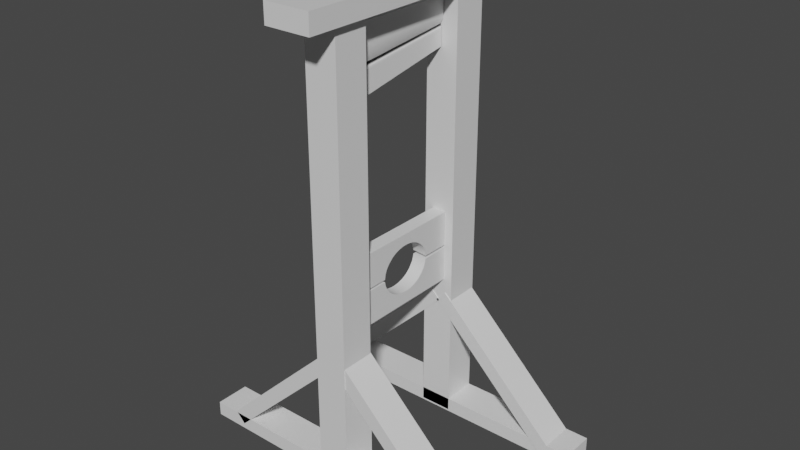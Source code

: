 # Source: Guillotine.blend  (saved by Blender 3.3.6; exported with 4.5.12 LTS)
import bpy
from mathutils import Matrix  # noqa: F401  (used for matrix-valued properties, if any)

bpy.ops.wm.read_factory_settings(use_empty=True)
scene = bpy.context.scene
scene.name = 'Scene'

# ---- collections
col_collection = bpy.data.collections.new('Collection'); scene.collection.children.link(col_collection)

# ---- materials (node trees are filled in below, after node groups)
mat_wood = bpy.data.materials.new('Wood')
mat_wood.alpha_threshold = 0.0
mat_wood.use_transparent_shadow = False
mat_wood.line_color = (0.0, 0.0, 0.0, 1.0)
mat_metal = bpy.data.materials.new('Metal')
mat_metal.use_transparent_shadow = False

# ---- node groups
ng_auto_smooth = bpy.data.node_groups.new('Auto Smooth', 'GeometryNodeTree')
_s = ng_auto_smooth.interface.new_socket(name='Geometry', in_out='OUTPUT', socket_type='NodeSocketGeometry')
_s = ng_auto_smooth.interface.new_socket(name='Geometry', in_out='INPUT', socket_type='NodeSocketGeometry')
_s = ng_auto_smooth.interface.new_socket(name='Angle', in_out='INPUT', socket_type='NodeSocketFloat')
_s.subtype = 'ANGLE'
_s.min_value = 0.0
_s.max_value = 3.142
ng_auto_smooth.is_modifier = True
_N = ng_auto_smooth.nodes; _L = ng_auto_smooth.links
n0 = _N.new('NodeGroupOutput'); n0.name = 'Group Output'; n0.location = (480, -100)
n1 = _N.new('NodeGroupInput'); n1.name = 'Group Input'; n1.location = (-420, -300)
n2 = _N.new('NodeGroupInput'); n2.name = 'Group Input.001'; n2.location = (-60, -100)
n3 = _N.new('GeometryNodeSetShadeSmooth'); n3.name = 'Set Shade Smooth'; n3.location = (120, -100)
n3.domain = 'EDGE'
n4 = _N.new('GeometryNodeSetShadeSmooth'); n4.name = 'Set Shade Smooth.001'; n4.location = (300, -100)
n5 = _N.new('GeometryNodeInputMeshEdgeAngle'); n5.name = 'Edge Angle'; n5.location = (-420, -220)
n6 = _N.new('GeometryNodeInputEdgeSmooth'); n6.name = 'Is Edge Smooth'; n6.location = (-60, -160)
n7 = _N.new('GeometryNodeInputShadeSmooth'); n7.name = 'Is Face Smooth'; n7.location = (-240, -340)
n8 = _N.new('FunctionNodeBooleanMath'); n8.name = 'Boolean Math'; n8.location = (-60, -220)
n9 = _N.new('FunctionNodeCompare'); n9.name = 'Compare'; n9.location = (-240, -180)
n9.operation = 'LESS_EQUAL'
_L.new(n5.outputs[0], n9.inputs[0])
_L.new(n4.outputs[0], n0.inputs[0])
_L.new(n1.outputs[1], n9.inputs[1])
_L.new(n9.outputs[0], n8.inputs[0])
_L.new(n7.outputs[0], n8.inputs[1])
_L.new(n2.outputs[0], n3.inputs[0])
_L.new(n6.outputs[0], n3.inputs[1])
_L.new(n3.outputs[0], n4.inputs[0])
_L.new(n8.outputs[0], n3.inputs[2])
n0.is_active_output = True

# ---- material node trees
mat_wood.use_nodes = True; mat_wood.node_tree.nodes.clear()
_N = mat_wood.node_tree.nodes; _L = mat_wood.node_tree.links
n0 = _N.new('ShaderNodeOutputMaterial'); n0.name = 'Material Output'; n0.location = (300, 300)
n1 = _N.new('ShaderNodeBsdfPrincipled'); n1.name = 'Principled BSDF'; n1.location = (10, 300)
n1.distribution = 'GGX'
n1.subsurface_method = 'RANDOM_WALK_SKIN'
n1.inputs[2].default_value = 0.4
n1.inputs[3].default_value = 1.45
n1.inputs[27].default_value = (0.0, 0.0, 0.0, 1.0)
n1.inputs[28].default_value = 1.0
_L.new(n1.outputs[0], n0.inputs[0])
n0.is_active_output = True
mat_metal.use_nodes = True; mat_metal.node_tree.nodes.clear()
_N = mat_metal.node_tree.nodes; _L = mat_metal.node_tree.links
n0 = _N.new('ShaderNodeBsdfPrincipled'); n0.name = 'Principled BSDF'; n0.location = (10, 300)
n0.distribution = 'GGX'
n0.subsurface_method = 'RANDOM_WALK_SKIN'
n0.inputs[3].default_value = 1.45
n0.inputs[27].default_value = (0.0, 0.0, 0.0, 1.0)
n0.inputs[28].default_value = 1.0
n1 = _N.new('ShaderNodeOutputMaterial'); n1.name = 'Material Output'; n1.location = (300, 300)
_L.new(n0.outputs[0], n1.inputs[0])
n1.is_active_output = True

# ---- world
world_world = bpy.data.worlds.new('World'); scene.world = world_world
world_world.use_nodes = True; world_world.node_tree.nodes.clear()
_N = world_world.node_tree.nodes; _L = world_world.node_tree.links
n0 = _N.new('ShaderNodeOutputWorld'); n0.name = 'World Output'; n0.location = (300, 300)
n1 = _N.new('ShaderNodeBackground'); n1.name = 'Background'; n1.location = (10, 300)
n1.inputs[0].default_value = (0.05088, 0.05088, 0.05088, 1.0)
_L.new(n1.outputs[0], n0.inputs[0])
n0.is_active_output = True
world_world.color = (0.05088, 0.05088, 0.05088)
world_world.use_sun_shadow = False
world_world.sun_shadow_jitter_overblur = 0.0

# ---- meshes
me_cube_009 = bpy.data.meshes.new('Cube.009')
me_cube_009.from_pydata([(0.05806, -0.7273, 1.463), (0.05806, 0.7273, 1.463), (0.05806, -0.7273, 1.188), (0.05806, 0.7273, 1.188), (-0.05806, -0.7273, 1.463), (-0.05806, 0.7273, 1.463), (-0.05806, -0.7273, 1.188), (-0.05806, 0.7273, 1.188), (-0.05806, 0.0007196, 1.286), (-0.05806, 0.02234, 1.286), (-0.05806, -0.02086, 1.287), (-0.05806, -0.06311, 1.295), (-0.05806, 0.06497, 1.292), (-0.05806, -0.04219, 1.29), (-0.05806, 0.04382, 1.288), (-0.05806, -0.08341, 1.301), (-0.05806, 0.0856, 1.298), (-0.05806, -0.1029, 1.309), (-0.05806, 0.1055, 1.304), (-0.05806, -0.1698, 1.354), (-0.05806, -0.1389, 1.328), (-0.05806, -0.1215, 1.318), (-0.05806, 0.1246, 1.313), (-0.05806, 0.1594, 1.334), (-0.05806, 0.1426, 1.323), (-0.05806, 0.1889, 1.361), (-0.05806, 0.2208, 1.407), (-0.05806, -0.2043, 1.399), (-0.05806, -0.2183, 1.433), (-0.05806, 0.2328, 1.442), (-0.05806, 0.236, 1.463), (-0.05806, -0.2237, 1.463), (0.05806, -0.1029, 1.309), (0.05806, -0.1215, 1.318), (0.05806, -0.1389, 1.328), (0.05806, -0.1698, 1.354), (0.05806, 0.2119, 1.391), (0.05806, -0.2043, 1.399), (0.05806, 0.2278, 1.424), (0.05806, -0.2183, 1.433), (0.05806, 0.2358, 1.46), (0.05806, -0.2237, 1.463), (0.05806, 0.0007196, 1.286), (0.05806, 0.02234, 1.286), (0.05806, -0.02086, 1.287), (0.05806, 0.06497, 1.292), (0.05806, -0.06311, 1.295), (0.05806, -0.04219, 1.29), (0.05806, 0.0856, 1.298), (0.05806, 0.04382, 1.288), (0.05806, 0.1055, 1.304), (0.05806, -0.08341, 1.301), (0.05806, 0.1246, 1.313), (0.05806, 0.1889, 1.361), (0.05806, 0.1426, 1.323), (0.05806, 0.1594, 1.334), (1.25, 0.74, -0.01382), (-1.25, 0.74, -0.01382), (1.25, 0.4646, -0.01382), (-1.25, 0.4646, -0.01382), (1.25, 0.74, 0.1023), (-1.25, 0.74, 0.1023), (1.25, 0.4646, 0.1023), (-1.25, 0.4646, 0.1023), (1.25, -0.4654, -0.01382), (-1.25, -0.4654, -0.01382), (1.25, -0.7408, -0.01382), (-1.25, -0.7408, -0.01382), (1.25, -0.4654, 0.1023), (-1.25, -0.4654, 0.1023), (1.25, -0.7408, 0.1023), (-1.25, -0.7408, 0.1023), (0.02007, -0.4654, 0.9864), (-0.9695, -0.4654, 0.02753), (0.02007, -0.7408, 0.9864), (-0.9695, -0.7408, 0.02753), (-0.06074, -0.4654, 1.07), (-1.05, -0.4654, 0.1109), (-0.06074, -0.7408, 1.07), (-1.05, -0.7408, 0.1109), (0.07479, -0.4654, 1.071), (1.063, -0.4654, 0.11), (0.07479, -0.7408, 1.071), (1.063, -0.7408, 0.11), (-0.006173, -0.4654, 0.9874), (0.9817, -0.4654, 0.02673), (-0.006173, -0.7408, 0.9874), (0.9817, -0.7408, 0.02673), (0.02007, 0.7342, 0.9864), (-0.9695, 0.7342, 0.02753), (0.02007, 0.4588, 0.9864), (-0.9695, 0.4588, 0.02753), (-0.06074, 0.7342, 1.07), (-1.05, 0.7342, 0.1109), (-0.06074, 0.4588, 1.07), (-1.05, 0.4588, 0.1109), (0.07479, 0.7342, 1.071), (1.063, 0.7342, 0.11), (0.07479, 0.4588, 1.071), (1.063, 0.4588, 0.11), (-0.006173, 0.7342, 0.9874), (0.9817, 0.7342, 0.02673), (-0.006173, 0.4588, 0.9874), (0.9817, 0.4588, 0.02673), (0.1289, 0.74, 3.604), (0.1289, 0.74, -0.0004105), (0.1289, 0.4646, 3.604), (0.1289, 0.4646, -0.0004105), (-0.1289, 0.74, 3.604), (-0.1289, 0.74, -0.0004105), (-0.1289, 0.4646, 3.604), (-0.1289, 0.4646, -0.0004105), (0.1289, -0.4703, 3.604), (0.1289, -0.4703, -0.0004106), (0.1289, -0.7457, 3.604), (0.1289, -0.7457, -0.0004106), (-0.1289, -0.4703, 3.604), (-0.1289, -0.4703, -0.0004106), (-0.1289, -0.7457, 3.604), (-0.1289, -0.7457, -0.0004106), (-0.1835, 1.041, 3.476), (-0.1835, -1.018, 3.476), (0.1835, 1.041, 3.476), (0.1835, -1.018, 3.476), (-0.1835, 1.041, 3.63), (-0.1835, -1.018, 3.63), (0.1835, 1.041, 3.63), (0.1835, -1.018, 3.63), (0.05806, -0.7273, 1.759), (0.05806, 0.7273, 1.759), (0.05806, -0.7273, 1.483), (0.05806, 0.7273, 1.483), (-0.05806, -0.7273, 1.759), (-0.05806, 0.7273, 1.759), (-0.05806, -0.7273, 1.483), (-0.05806, 0.7273, 1.483), (0.05806, 0.2365, 1.483), (0.05806, -0.2243, 1.483), (-0.05806, -0.2243, 1.483), (-0.05806, -0.2223, 1.504), (-0.05806, 0.2358, 1.495), (-0.05806, 0.2208, 1.548), (-0.05806, -0.2123, 1.539), (-0.05806, -0.1946, 1.572), (-0.05806, -0.1215, 1.637), (-0.05806, -0.1389, 1.627), (-0.05806, -0.1698, 1.602), (-0.05806, 0.1889, 1.595), (-0.05806, 0.1246, 1.642), (-0.05806, 0.1426, 1.632), (-0.05806, 0.1055, 1.651), (-0.05806, -0.08341, 1.654), (-0.05806, -0.1029, 1.647), (-0.05806, 0.1594, 1.621), (-0.05806, 0.0856, 1.658), (-0.05806, 0.06497, 1.663), (-0.05806, -0.06311, 1.66), (-0.05806, -0.02086, 1.668), (-0.05806, 0.0007197, 1.669), (-0.05806, 0.02234, 1.669), (-0.05806, 0.04382, 1.667), (-0.05806, -0.04219, 1.665), (0.05806, -0.183, 1.587), (0.05806, -0.1215, 1.637), (0.05806, 0.1055, 1.651), (0.05806, -0.1029, 1.647), (0.05806, -0.1389, 1.627), (0.05806, 0.0856, 1.658), (0.05806, -0.08341, 1.654), (0.05806, 0.06497, 1.663), (0.05806, -0.06311, 1.66), (0.05806, -0.02086, 1.668), (0.05806, 0.0007197, 1.669), (0.05806, 0.02234, 1.669), (0.05806, 0.04382, 1.667), (0.05806, -0.04219, 1.665), (0.05806, -0.2183, 1.522), (0.05806, 0.2328, 1.513), (0.05806, 0.2208, 1.548), (0.05806, -0.2043, 1.556), (0.05806, 0.2013, 1.58), (0.05806, 0.1246, 1.642), (0.05806, 0.1426, 1.632), (0.05806, 0.1749, 1.608), (0.01557, -0.4747, 3.384), (0.01557, 0.4581, 3.384), (-0.01557, -0.4747, 3.384), (-0.01557, 0.4581, 3.384), (-0.003791, -0.4747, 2.852), (-0.003791, 0.4581, 3.017), (-0.01427, 0.4581, 3.344), (-0.01296, 0.4581, 3.303), (-0.01165, 0.4581, 3.262), (-0.01034, 0.4581, 3.221), (-0.009028, 0.4581, 3.181), (-0.007719, 0.4581, 3.14), (-0.006409, 0.4581, 3.099), (-0.0051, 0.4581, 3.058), (0.01427, -0.4747, 3.325), (0.01296, -0.4747, 3.266), (0.01165, -0.4747, 3.207), (0.01034, -0.4747, 3.148), (-0.0051, -0.4747, 2.911), (-0.006409, -0.4747, 2.97), (-0.007719, -0.4747, 3.03), (-0.009028, -0.4747, 3.089), (-0.01034, -0.4747, 3.148), (-0.01165, -0.4747, 3.207), (-0.01296, -0.4747, 3.266), (-0.01427, -0.4747, 3.325), (0.01034, 0.4581, 3.221), (0.01165, 0.4581, 3.262), (0.01296, 0.4581, 3.303), (0.01427, 0.4581, 3.344), (0.01557, -0.4164, 3.384), (0.01557, -0.3581, 3.384), (0.01557, -0.2998, 3.384), (0.01557, -0.2415, 3.384), (0.01557, -0.1832, 3.384), (0.01557, -0.1249, 3.384), (0.01557, -0.06659, 3.384), (0.01557, -0.008284, 3.384), (0.01557, 0.05002, 3.384), (0.01557, 0.1083, 3.384), (0.01557, 0.1666, 3.384), (0.01557, 0.2249, 3.384), (0.01557, 0.2832, 3.384), (0.01557, 0.3415, 3.384), (0.01557, 0.3998, 3.384), (-0.003791, 0.3998, 3.007), (-0.003791, 0.3415, 2.997), (-0.003791, 0.2832, 2.986), (-0.003791, 0.2249, 2.976), (-0.003791, 0.1666, 2.966), (-0.003791, 0.1083, 2.955), (-0.003791, 0.05002, 2.945), (-0.003791, -0.008284, 2.935), (-0.003791, -0.06659, 2.924), (-0.003791, -0.1249, 2.914), (-0.003791, -0.1832, 2.904), (-0.003791, -0.2415, 2.893), (-0.003791, -0.2998, 2.883), (-0.003791, -0.3581, 2.873), (-0.003791, -0.4164, 2.863), (-0.01557, -0.4164, 3.384), (-0.01557, -0.3581, 3.384), (-0.01557, -0.2998, 3.384), (-0.01557, -0.2415, 3.384), (-0.01557, -0.1832, 3.384), (-0.01557, -0.1249, 3.384), (-0.01557, -0.06659, 3.384), (-0.01557, -0.008284, 3.384), (-0.01557, 0.05002, 3.384), (-0.01557, 0.1083, 3.384), (-0.01557, 0.1666, 3.384), (-0.01557, 0.2249, 3.384), (-0.01557, 0.2832, 3.384), (-0.01557, 0.3415, 3.384), (-0.01557, 0.3998, 3.384), (0.01427, -0.4164, 3.326), (0.01427, -0.3581, 3.328), (0.01427, -0.2998, 3.329), (0.01427, -0.2415, 3.33), (0.01427, -0.1832, 3.331), (0.01427, -0.1249, 3.332), (0.01427, -0.06659, 3.333), (0.01427, -0.008284, 3.334), (0.01427, 0.05002, 3.336), (0.01427, 0.1083, 3.337), (0.01427, 0.1666, 3.338), (0.01427, 0.2249, 3.339), (0.01427, 0.2832, 3.34), (0.01427, 0.3415, 3.341), (0.01427, 0.3998, 3.342), (0.01296, -0.4164, 3.268), (0.01296, -0.3581, 3.271), (0.01296, -0.2998, 3.273), (0.01296, -0.2415, 3.275), (0.01296, -0.1832, 3.278), (0.01296, -0.1249, 3.28), (0.01296, -0.06659, 3.282), (0.01296, -0.008284, 3.284), (0.01296, 0.05002, 3.287), (0.01296, 0.1083, 3.289), (0.01296, 0.1666, 3.291), (0.01296, 0.2249, 3.294), (0.01296, 0.2832, 3.296), (0.01296, 0.3415, 3.298), (0.01296, 0.3998, 3.301), (0.01165, -0.4164, 3.21), (0.01165, -0.3581, 3.214), (0.01165, -0.2998, 3.217), (0.01165, -0.2415, 3.221), (0.01165, -0.1832, 3.224), (0.01165, -0.1249, 3.228), (0.01165, -0.06659, 3.231), (0.01165, -0.008284, 3.235), (0.01165, 0.05002, 3.238), (0.01165, 0.1083, 3.241), (0.01165, 0.1666, 3.245), (0.01165, 0.2249, 3.248), (0.01165, 0.2832, 3.252), (0.01165, 0.3415, 3.255), (0.01165, 0.3998, 3.259), (0.01034, -0.4164, 3.152), (0.01034, -0.3581, 3.157), (0.01034, -0.2998, 3.162), (0.01034, -0.2415, 3.166), (0.01034, -0.1832, 3.171), (0.01034, -0.1249, 3.175), (0.01034, -0.06659, 3.18), (0.01034, -0.008284, 3.185), (0.01034, 0.05002, 3.189), (0.01034, 0.1083, 3.194), (0.01034, 0.1666, 3.198), (0.01034, 0.2249, 3.203), (0.01034, 0.2832, 3.208), (0.01034, 0.3415, 3.212), (0.01034, 0.3998, 3.217), (-0.0051, -0.4164, 2.92), (-0.0051, -0.3581, 2.93), (-0.0051, -0.2998, 2.939), (-0.0051, -0.2415, 2.948), (-0.0051, -0.1832, 2.957), (-0.0051, -0.1249, 2.966), (-0.0051, -0.06659, 2.976), (-0.0051, -0.008284, 2.985), (-0.0051, 0.05002, 2.994), (-0.0051, 0.1083, 3.003), (-0.0051, 0.1666, 3.012), (-0.0051, 0.2249, 3.021), (-0.0051, 0.2832, 3.031), (-0.0051, 0.3415, 3.04), (-0.0051, 0.3998, 3.049), (-0.006409, -0.4164, 2.978), (-0.006409, -0.3581, 2.987), (-0.006409, -0.2998, 2.995), (-0.006409, -0.2415, 3.003), (-0.006409, -0.1832, 3.011), (-0.006409, -0.1249, 3.019), (-0.006409, -0.06659, 3.027), (-0.006409, -0.008284, 3.035), (-0.006409, 0.05002, 3.043), (-0.006409, 0.1083, 3.051), (-0.006409, 0.1666, 3.059), (-0.006409, 0.2249, 3.067), (-0.006409, 0.2832, 3.075), (-0.006409, 0.3415, 3.083), (-0.006409, 0.3998, 3.091), (-0.007719, -0.4164, 3.036), (-0.007719, -0.3581, 3.043), (-0.007719, -0.2998, 3.05), (-0.007719, -0.2415, 3.057), (-0.007719, -0.1832, 3.064), (-0.007719, -0.1249, 3.071), (-0.007719, -0.06659, 3.078), (-0.007719, -0.008284, 3.085), (-0.007719, 0.05002, 3.092), (-0.007719, 0.1083, 3.098), (-0.007719, 0.1666, 3.105), (-0.007719, 0.2249, 3.112), (-0.007719, 0.2832, 3.119), (-0.007719, 0.3415, 3.126), (-0.007719, 0.3998, 3.133), (-0.009028, -0.4164, 3.094), (-0.009028, -0.3581, 3.1), (-0.009028, -0.2998, 3.106), (-0.009028, -0.2415, 3.112), (-0.009028, -0.1832, 3.117), (-0.009028, -0.1249, 3.123), (-0.009028, -0.06659, 3.129), (-0.009028, -0.008284, 3.135), (-0.009028, 0.05002, 3.14), (-0.009028, 0.1083, 3.146), (-0.009028, 0.1666, 3.152), (-0.009028, 0.2249, 3.158), (-0.009028, 0.2832, 3.163), (-0.009028, 0.3415, 3.169), (-0.009028, 0.3998, 3.175), (-0.01034, -0.4164, 3.152), (-0.01034, -0.3581, 3.157), (-0.01034, -0.2998, 3.162), (-0.01034, -0.2415, 3.166), (-0.01034, -0.1832, 3.171), (-0.01034, -0.1249, 3.175), (-0.01034, -0.06659, 3.18), (-0.01034, -0.008284, 3.185), (-0.01034, 0.05002, 3.189), (-0.01034, 0.1083, 3.194), (-0.01034, 0.1666, 3.198), (-0.01034, 0.2249, 3.203), (-0.01034, 0.2832, 3.208), (-0.01034, 0.3415, 3.212), (-0.01034, 0.3998, 3.217), (-0.01165, -0.4164, 3.21), (-0.01165, -0.3581, 3.214), (-0.01165, -0.2998, 3.217), (-0.01165, -0.2415, 3.221), (-0.01165, -0.1832, 3.224), (-0.01165, -0.1249, 3.228), (-0.01165, -0.06659, 3.231), (-0.01165, -0.008284, 3.235), (-0.01165, 0.05002, 3.238), (-0.01165, 0.1083, 3.241), (-0.01165, 0.1666, 3.245), (-0.01165, 0.2249, 3.248), (-0.01165, 0.2832, 3.252), (-0.01165, 0.3415, 3.255), (-0.01165, 0.3998, 3.259), (-0.01296, -0.4164, 3.268), (-0.01296, -0.3581, 3.271), (-0.01296, -0.2998, 3.273), (-0.01296, -0.2415, 3.275), (-0.01296, -0.1832, 3.278), (-0.01296, -0.1249, 3.28), (-0.01296, -0.06659, 3.282), (-0.01296, -0.008284, 3.284), (-0.01296, 0.05002, 3.287), (-0.01296, 0.1083, 3.289), (-0.01296, 0.1666, 3.291), (-0.01296, 0.2249, 3.294), (-0.01296, 0.2832, 3.296), (-0.01296, 0.3415, 3.298), (-0.01296, 0.3998, 3.301), (-0.01427, -0.4164, 3.326), (-0.01427, -0.3581, 3.328), (-0.01427, -0.2998, 3.329), (-0.01427, -0.2415, 3.33), (-0.01427, -0.1832, 3.331), (-0.01427, -0.1249, 3.332), (-0.01427, -0.06659, 3.333), (-0.01427, -0.008284, 3.334), (-0.01427, 0.05002, 3.336), (-0.01427, 0.1083, 3.337), (-0.01427, 0.1666, 3.338), (-0.01427, 0.2249, 3.339), (-0.01427, 0.2832, 3.34), (-0.01427, 0.3415, 3.341), (-0.01427, 0.3998, 3.342)], [], [(0, 4, 6, 2), (3, 2, 6, 7), (29, 30, 5, 7, 6, 4, 31, 28, 27, 19, 20, 21, 17, 15, 11, 13, 10, 8, 9, 14, 12, 16, 18, 22, 24, 23, 25, 26), (5, 1, 3, 7), (41, 0, 2, 3, 1, 40, 38, 36, 53, 55, 54, 52, 50, 48, 45, 49, 43, 42, 44, 47, 46, 51, 32, 33, 34, 35, 37, 39), (31, 4, 0, 41), (1, 5, 30, 40), (30, 29, 40), (29, 38, 40), (29, 26, 38), (26, 36, 38), (26, 25, 53, 36), (25, 23, 55, 53), (23, 24, 54, 55), (24, 22, 52, 54), (22, 18, 50, 52), (18, 16, 48, 50), (16, 12, 45, 48), (14, 49, 45, 12), (9, 43, 49, 14), (8, 42, 43, 9), (10, 44, 42, 8), (13, 47, 44, 10), (11, 46, 47, 13), (15, 51, 46, 11), (17, 32, 51, 15), (21, 33, 32, 17), (20, 34, 33, 21), (19, 35, 34, 20), (27, 37, 35, 19), (28, 39, 37, 27), (31, 41, 39, 28), (56, 60, 62, 58), (59, 58, 62, 63), (63, 62, 60, 61), (61, 57, 59, 63), (57, 56, 58, 59), (61, 60, 56, 57), (64, 68, 70, 66), (67, 66, 70, 71), (71, 70, 68, 69), (69, 65, 67, 71), (65, 64, 66, 67), (69, 68, 64, 65), (72, 76, 78, 74), (75, 74, 78, 79), (79, 78, 76, 77), (77, 73, 75, 79), (73, 72, 74, 75), (77, 76, 72, 73), (80, 84, 86, 82), (83, 82, 86, 87), (87, 86, 84, 85), (85, 81, 83, 87), (81, 80, 82, 83), (85, 84, 80, 81), (88, 92, 94, 90), (91, 90, 94, 95), (95, 94, 92, 93), (93, 89, 91, 95), (89, 88, 90, 91), (93, 92, 88, 89), (96, 100, 102, 98), (99, 98, 102, 103), (103, 102, 100, 101), (101, 97, 99, 103), (97, 96, 98, 99), (101, 100, 96, 97), (104, 108, 110, 106), (107, 106, 110, 111), (111, 110, 108, 109), (109, 105, 107, 111), (105, 104, 106, 107), (109, 108, 104, 105), (112, 116, 118, 114), (115, 114, 118, 119), (119, 118, 116, 117), (117, 113, 115, 119), (113, 112, 114, 115), (117, 116, 112, 113), (120, 124, 126, 122), (123, 122, 126, 127), (127, 126, 124, 125), (125, 121, 123, 127), (121, 120, 122, 123), (125, 124, 120, 121), (128, 132, 134, 130), (137, 130, 134, 138), (140, 135, 131, 136), (134, 132, 133, 135, 140, 141, 147, 153, 149, 148, 150, 154, 155, 160, 159, 158, 157, 161, 156, 151, 152, 144, 145, 146, 143, 142, 139, 138), (133, 129, 131, 135), (136, 131, 129, 128, 130, 137, 176, 179, 162, 166, 163, 165, 168, 170, 175, 171, 172, 173, 174, 169, 167, 164, 181, 182, 183, 180, 178, 177), (133, 132, 128, 129), (138, 139, 137), (139, 176, 137), (142, 176, 139), (142, 179, 176), (143, 162, 179, 142), (146, 162, 143), (146, 166, 162), (145, 166, 146), (144, 163, 166, 145), (152, 165, 163, 144), (151, 168, 165, 152), (156, 170, 168, 151), (161, 175, 170, 156), (161, 157, 171, 175), (157, 158, 172, 171), (158, 159, 173, 172), (159, 160, 174, 173), (160, 155, 169, 174), (155, 154, 167, 169), (154, 150, 164, 167), (150, 148, 181, 164), (148, 149, 182, 181), (149, 153, 183, 182), (153, 147, 183), (147, 180, 183), (147, 141, 180), (141, 178, 180), (141, 177, 178), (141, 140, 177), (140, 136, 177), (424, 209, 186, 244), (244, 186, 184, 214), (214, 184, 198, 259), (259, 198, 199, 274), (274, 199, 200, 289), (289, 200, 201, 304), (304, 201, 205, 364), (187, 185, 213, 190), (190, 213, 212, 191), (191, 212, 211, 192), (192, 211, 210, 193), (193, 210, 194), (243, 188, 202, 319), (319, 202, 203, 334), (334, 203, 204, 349), (349, 204, 205, 364), (364, 205, 206, 379), (379, 206, 207, 394), (394, 207, 208, 409), (409, 208, 209, 424), (184, 186, 209, 198), (198, 209, 208, 199), (199, 208, 207, 200), (200, 207, 206, 201), (201, 206, 205), (191, 423, 438, 190), (423, 422, 437, 438), (422, 421, 436, 437), (421, 420, 435, 436), (420, 419, 434, 435), (419, 418, 433, 434), (418, 417, 432, 433), (417, 416, 431, 432), (416, 415, 430, 431), (415, 414, 429, 430), (414, 413, 428, 429), (413, 412, 427, 428), (412, 411, 426, 427), (411, 410, 425, 426), (410, 409, 424, 425), (192, 408, 423, 191), (408, 407, 422, 423), (407, 406, 421, 422), (406, 405, 420, 421), (405, 404, 419, 420), (404, 403, 418, 419), (403, 402, 417, 418), (402, 401, 416, 417), (401, 400, 415, 416), (400, 399, 414, 415), (399, 398, 413, 414), (398, 397, 412, 413), (397, 396, 411, 412), (396, 395, 410, 411), (395, 394, 409, 410), (193, 393, 408, 192), (393, 392, 407, 408), (392, 391, 406, 407), (391, 390, 405, 406), (390, 389, 404, 405), (389, 388, 403, 404), (388, 387, 402, 403), (387, 386, 401, 402), (386, 385, 400, 401), (385, 384, 399, 400), (384, 383, 398, 399), (383, 382, 397, 398), (382, 381, 396, 397), (381, 380, 395, 396), (380, 379, 394, 395), (194, 378, 393, 193), (378, 377, 392, 393), (377, 376, 391, 392), (376, 375, 390, 391), (375, 374, 389, 390), (374, 373, 388, 389), (373, 372, 387, 388), (372, 371, 386, 387), (371, 370, 385, 386), (370, 369, 384, 385), (369, 368, 383, 384), (368, 367, 382, 383), (367, 366, 381, 382), (366, 365, 380, 381), (365, 364, 379, 380), (195, 363, 378, 194), (363, 362, 377, 378), (362, 361, 376, 377), (361, 360, 375, 376), (360, 359, 374, 375), (359, 358, 373, 374), (358, 357, 372, 373), (357, 356, 371, 372), (356, 355, 370, 371), (355, 354, 369, 370), (354, 353, 368, 369), (353, 352, 367, 368), (352, 351, 366, 367), (351, 350, 365, 366), (350, 349, 364, 365), (196, 348, 363, 195), (348, 347, 362, 363), (347, 346, 361, 362), (346, 345, 360, 361), (345, 344, 359, 360), (344, 343, 358, 359), (343, 342, 357, 358), (342, 341, 356, 357), (341, 340, 355, 356), (340, 339, 354, 355), (339, 338, 353, 354), (338, 337, 352, 353), (337, 336, 351, 352), (336, 335, 350, 351), (335, 334, 349, 350), (197, 333, 348, 196), (333, 332, 347, 348), (332, 331, 346, 347), (331, 330, 345, 346), (330, 329, 344, 345), (329, 328, 343, 344), (328, 327, 342, 343), (327, 326, 341, 342), (326, 325, 340, 341), (325, 324, 339, 340), (324, 323, 338, 339), (323, 322, 337, 338), (322, 321, 336, 337), (321, 320, 335, 336), (320, 319, 334, 335), (189, 229, 333, 197), (229, 230, 332, 333), (230, 231, 331, 332), (231, 232, 330, 331), (232, 233, 329, 330), (233, 234, 328, 329), (234, 235, 327, 328), (235, 236, 326, 327), (236, 237, 325, 326), (237, 238, 324, 325), (238, 239, 323, 324), (239, 240, 322, 323), (240, 241, 321, 322), (241, 242, 320, 321), (242, 243, 319, 320), (210, 318, 378, 194), (318, 317, 377, 378), (317, 316, 376, 377), (316, 315, 375, 376), (315, 314, 374, 375), (314, 313, 373, 374), (313, 312, 372, 373), (312, 311, 371, 372), (311, 310, 370, 371), (310, 309, 369, 370), (309, 308, 368, 369), (308, 307, 367, 368), (307, 306, 366, 367), (306, 305, 365, 366), (305, 304, 364, 365), (211, 303, 318, 210), (303, 302, 317, 318), (302, 301, 316, 317), (301, 300, 315, 316), (300, 299, 314, 315), (299, 298, 313, 314), (298, 297, 312, 313), (297, 296, 311, 312), (296, 295, 310, 311), (295, 294, 309, 310), (294, 293, 308, 309), (293, 292, 307, 308), (292, 291, 306, 307), (291, 290, 305, 306), (290, 289, 304, 305), (212, 288, 303, 211), (288, 287, 302, 303), (287, 286, 301, 302), (286, 285, 300, 301), (285, 284, 299, 300), (284, 283, 298, 299), (283, 282, 297, 298), (282, 281, 296, 297), (281, 280, 295, 296), (280, 279, 294, 295), (279, 278, 293, 294), (278, 277, 292, 293), (277, 276, 291, 292), (276, 275, 290, 291), (275, 274, 289, 290), (213, 273, 288, 212), (273, 272, 287, 288), (272, 271, 286, 287), (271, 270, 285, 286), (270, 269, 284, 285), (269, 268, 283, 284), (268, 267, 282, 283), (267, 266, 281, 282), (266, 265, 280, 281), (265, 264, 279, 280), (264, 263, 278, 279), (263, 262, 277, 278), (262, 261, 276, 277), (261, 260, 275, 276), (260, 259, 274, 275), (185, 228, 273, 213), (228, 227, 272, 273), (227, 226, 271, 272), (226, 225, 270, 271), (225, 224, 269, 270), (224, 223, 268, 269), (223, 222, 267, 268), (222, 221, 266, 267), (221, 220, 265, 266), (220, 219, 264, 265), (219, 218, 263, 264), (218, 217, 262, 263), (217, 216, 261, 262), (216, 215, 260, 261), (215, 214, 259, 260), (187, 258, 228, 185), (258, 257, 227, 228), (257, 256, 226, 227), (256, 255, 225, 226), (255, 254, 224, 225), (254, 253, 223, 224), (253, 252, 222, 223), (252, 251, 221, 222), (251, 250, 220, 221), (250, 249, 219, 220), (249, 248, 218, 219), (248, 247, 217, 218), (247, 246, 216, 217), (246, 245, 215, 216), (245, 244, 214, 215), (190, 438, 258, 187), (438, 437, 257, 258), (437, 436, 256, 257), (436, 435, 255, 256), (435, 434, 254, 255), (434, 433, 253, 254), (433, 432, 252, 253), (432, 431, 251, 252), (431, 430, 250, 251), (430, 429, 249, 250), (429, 428, 248, 249), (428, 427, 247, 248), (427, 426, 246, 247), (426, 425, 245, 246), (425, 424, 244, 245)])
me_cube_009.polygons.foreach_set('use_smooth', [True] * 373)
me_cube_009.polygons.foreach_set('material_index', [0, 0, 0, 0, 0, 0, 0, 0, 0, 0, 0, 0, 0, 0, 0, 0, 0, 0, 0, 0, 0, 0, 0, 0, 0, 0, 0, 0, 0, 0, 0, 0, 0, 0, 0, 0, 0, 0, 0, 0, 0, 0, 0, 0, 0, 0, 0, 0, 0, 0, 0, 0, 0, 0, 0, 0, 0, 0, 0, 0, 0, 0, 0, 0, 0, 0, 0, 0, 0, 0, 0, 0, 0, 0, 0, 0, 0, 0, 0, 0, 0, 0, 0, 0, 0, 0, 0, 0, 0, 0, 0, 0, 0, 0, 0, 0, 0, 0, 0, 0, 0, 0, 0, 0, 0, 0, 0, 0, 0, 0, 0, 0, 0, 0, 0, 0, 0, 0, 0, 0, 0, 0, 0, 0, 0, 0, 0, 0, 0, 0, 1, 1, 1, 1, 1, 1, 1, 1, 1, 0, 0, 0, 0, 1, 1, 1, 1, 1, 0, 0, 0, 0, 0, 0, 0, 0, 0, 0, 0, 0, 0, 0, 0, 0, 0, 0, 0, 0, 0, 0, 0, 0, 0, 0, 0, 0, 0, 0, 0, 0, 0, 0, 0, 0, 0, 0, 0, 0, 0, 0, 0, 0, 0, 0, 0, 0, 0, 0, 0, 0, 0, 0, 0, 0, 0, 0, 0, 0, 1, 1, 1, 1, 1, 1, 1, 1, 1, 1, 1, 1, 1, 1, 1, 1, 1, 1, 1, 1, 1, 1, 1, 1, 1, 1, 1, 1, 1, 1, 1, 1, 1, 1, 1, 1, 1, 1, 1, 1, 1, 1, 1, 1, 1, 1, 1, 1, 1, 1, 1, 1, 1, 1, 1, 1, 1, 1, 1, 1, 0, 0, 0, 0, 0, 0, 0, 0, 0, 0, 0, 0, 0, 0, 0, 0, 0, 0, 0, 0, 0, 0, 0, 0, 0, 0, 0, 0, 0, 0, 0, 0, 0, 0, 0, 0, 0, 0, 0, 0, 0, 0, 0, 0, 0, 0, 0, 0, 0, 0, 0, 0, 0, 0, 0, 0, 0, 0, 0, 0, 0, 0, 0, 0, 0, 0, 0, 0, 0, 0, 0, 0, 0, 0, 0, 0, 0, 0, 0, 0, 0, 0, 0, 0, 0, 0, 0, 0, 0, 0, 0, 0, 0, 0, 0, 0, 0, 0, 0, 0, 0, 0, 0, 0, 0])
_uv = me_cube_009.uv_layers.new(name='UVMap')
_uv.uv.foreach_set('vector', [0.625, 0.5, 0.875, 0.5, 0.875, 0.75, 0.625, 0.75, 0.375, 0.75, 0.625, 0.75, 0.625, 1.0, 0.375, 1.0, 0.4595, 0.2468, 0.4594, 0.25, 0.375, 0.25, 0.375, 0.0, 0.625, 0.0, 0.625, 0.25, 0.5382, 0.2387, 0.5365, 0.207, 0.5334, 0.1773, 0.5292, 0.1506, 0.5239, 0.1278, 0.5209, 0.1181, 0.5177, 0.1098, 0.5143, 0.1027, 0.5108, 0.09711, 0.5073, 0.09295, 0.5036, 0.09029, 0.4999, 0.08914, 0.4962, 0.08952, 0.4925, 0.09143, 0.4888, 0.09485, 0.4853, 0.09974, 0.4819, 0.1061, 0.4786, 0.1138, 0.4755, 0.1228, 0.4699, 0.1445, 0.4654, 0.1703, 0.4609, 0.2148, 0.125, 0.5, 0.375, 0.5, 0.375, 0.75, 0.125, 0.75, 0.5384, 0.5, 0.625, 0.5, 0.625, 0.75, 0.375, 0.75, 0.375, 0.5, 0.4595, 0.5032, 0.4621, 0.5506, 0.4636, 0.5655, 0.4675, 0.5931, 0.4726, 0.6169, 0.4755, 0.6272, 0.4786, 0.6362, 0.4819, 0.6439, 0.4853, 0.6503, 0.4888, 0.6552, 0.4925, 0.6586, 0.4962, 0.6605, 0.4999, 0.6609, 0.5036, 0.6597, 0.5073, 0.657, 0.5108, 0.6529, 0.5143, 0.6473, 0.5177, 0.6402, 0.5209, 0.6319, 0.5267, 0.6114, 0.5315, 0.5865, 0.5351, 0.5582, 0.5375, 0.5273, 0.5384, 0.25, 0.625, 0.25, 0.625, 0.5, 0.5384, 0.5, 0.375, 0.5, 0.375, 0.25, 0.4594, 0.25, 0.4594, 0.5, 0.988, 0.6743, 0.9851, 0.6743, 0.988, 0.8257, 0.9701, 0.6743, 0.9701, 0.8257, 0.9851, 0.8257, 0.9701, 0.6743, 0.9552, 0.6743, 0.9701, 0.8257, 0.9254, 0.6743, 0.9254, 0.8257, 0.9403, 0.8257, 0.9254, 0.6743, 0.9104, 0.6743, 0.9104, 0.8257, 0.9254, 0.8257, 0.8955, 0.6743, 0.8806, 0.6743, 0.8806, 0.8257, 0.8955, 0.8257, 0.8657, 0.6743, 0.8507, 0.6743, 0.8507, 0.8257, 0.8657, 0.8257, 0.8507, 0.6743, 0.8358, 0.6743, 0.8358, 0.8257, 0.8507, 0.8257, 0.8358, 0.6743, 0.8209, 0.6743, 0.8209, 0.8257, 0.8358, 0.8257, 0.8209, 0.6743, 0.806, 0.6743, 0.806, 0.8257, 0.8209, 0.8257, 0.806, 0.6743, 0.791, 0.6743, 0.791, 0.8257, 0.806, 0.8257, 0.7761, 0.6743, 0.7761, 0.8257, 0.791, 0.8257, 0.791, 0.6743, 0.7612, 0.6743, 0.7612, 0.8257, 0.7761, 0.8257, 0.7761, 0.6743, 0.7463, 0.6743, 0.7463, 0.8257, 0.7612, 0.8257, 0.7612, 0.6743, 0.7313, 0.6743, 0.7313, 0.8257, 0.7463, 0.8257, 0.7463, 0.6743, 0.7164, 0.6743, 0.7164, 0.8257, 0.7313, 0.8257, 0.7313, 0.6743, 0.7015, 0.6743, 0.7015, 0.8257, 0.7164, 0.8257, 0.7164, 0.6743, 0.6866, 0.6743, 0.6866, 0.8257, 0.7015, 0.8257, 0.7015, 0.6743, 0.6716, 0.6743, 0.6716, 0.8257, 0.6866, 0.8257, 0.6866, 0.6743, 0.6567, 0.6743, 0.6567, 0.8257, 0.6716, 0.8257, 0.6716, 0.6743, 0.6418, 0.6743, 0.6418, 0.8257, 0.6567, 0.8257, 0.6567, 0.6743, 0.6119, 0.6743, 0.6119, 0.8257, 0.6269, 0.8257, 0.6269, 0.6743, 0.5821, 0.6743, 0.5821, 0.8257, 0.597, 0.8257, 0.597, 0.6743, 0.5522, 0.6743, 0.5522, 0.8257, 0.5672, 0.8257, 0.5672, 0.6743, 0.5224, 0.6743, 0.5224, 0.8257, 0.5373, 0.8257, 0.5373, 0.6743, 0.625, 0.5, 0.875, 0.5, 0.875, 0.75, 0.625, 0.75, 0.375, 0.75, 0.625, 0.75, 0.625, 1.0, 0.375, 1.0, 0.375, 0.0, 0.625, 0.0, 0.625, 0.25, 0.375, 0.25, 0.125, 0.5, 0.375, 0.5, 0.375, 0.75, 0.125, 0.75, 0.375, 0.5, 0.625, 0.5, 0.625, 0.75, 0.375, 0.75, 0.375, 0.25, 0.625, 0.25, 0.625, 0.5, 0.375, 0.5, 0.625, 0.5, 0.875, 0.5, 0.875, 0.75, 0.625, 0.75, 0.375, 0.75, 0.625, 0.75, 0.625, 1.0, 0.375, 1.0, 0.375, 0.0, 0.625, 0.0, 0.625, 0.25, 0.375, 0.25, 0.125, 0.5, 0.375, 0.5, 0.375, 0.75, 0.125, 0.75, 0.375, 0.5, 0.625, 0.5, 0.625, 0.75, 0.375, 0.75, 0.375, 0.25, 0.625, 0.25, 0.625, 0.5, 0.375, 0.5, 0.625, 0.5, 0.875, 0.5, 0.875, 0.75, 0.625, 0.75, 0.375, 0.75, 0.625, 0.75, 0.625, 1.0, 0.375, 1.0, 0.375, 0.0, 0.625, 0.0, 0.625, 0.25, 0.375, 0.25, 0.125, 0.5, 0.375, 0.5, 0.375, 0.75, 0.125, 0.75, 0.375, 0.5, 0.625, 0.5, 0.625, 0.75, 0.375, 0.75, 0.375, 0.25, 0.625, 0.25, 0.625, 0.5, 0.375, 0.5, 0.625, 0.5, 0.875, 0.5, 0.875, 0.75, 0.625, 0.75, 0.375, 0.75, 0.625, 0.75, 0.625, 1.0, 0.375, 1.0, 0.375, 0.0, 0.625, 0.0, 0.625, 0.25, 0.375, 0.25, 0.125, 0.5, 0.375, 0.5, 0.375, 0.75, 0.125, 0.75, 0.375, 0.5, 0.625, 0.5, 0.625, 0.75, 0.375, 0.75, 0.375, 0.25, 0.625, 0.25, 0.625, 0.5, 0.375, 0.5, 0.625, 0.5, 0.875, 0.5, 0.875, 0.75, 0.625, 0.75, 0.375, 0.75, 0.625, 0.75, 0.625, 1.0, 0.375, 1.0, 0.375, 0.0, 0.625, 0.0, 0.625, 0.25, 0.375, 0.25, 0.125, 0.5, 0.375, 0.5, 0.375, 0.75, 0.125, 0.75, 0.375, 0.5, 0.625, 0.5, 0.625, 0.75, 0.375, 0.75, 0.375, 0.25, 0.625, 0.25, 0.625, 0.5, 0.375, 0.5, 0.625, 0.5, 0.875, 0.5, 0.875, 0.75, 0.625, 0.75, 0.375, 0.75, 0.625, 0.75, 0.625, 1.0, 0.375, 1.0, 0.375, 0.0, 0.625, 0.0, 0.625, 0.25, 0.375, 0.25, 0.125, 0.5, 0.375, 0.5, 0.375, 0.75, 0.125, 0.75, 0.375, 0.5, 0.625, 0.5, 0.625, 0.75, 0.375, 0.75, 0.375, 0.25, 0.625, 0.25, 0.625, 0.5, 0.375, 0.5, 0.625, 0.5, 0.875, 0.5, 0.875, 0.75, 0.625, 0.75, 0.375, 0.75, 0.625, 0.75, 0.625, 1.0, 0.375, 1.0, 0.375, 0.0, 0.625, 0.0, 0.625, 0.25, 0.375, 0.25, 0.125, 0.5, 0.375, 0.5, 0.375, 0.75, 0.125, 0.75, 0.375, 0.5, 0.625, 0.5, 0.625, 0.75, 0.375, 0.75, 0.375, 0.25, 0.625, 0.25, 0.625, 0.5, 0.375, 0.5, 0.625, 0.5, 0.875, 0.5, 0.875, 0.75, 0.625, 0.75, 0.375, 0.75, 0.625, 0.75, 0.625, 1.0, 0.375, 1.0, 0.375, 0.0, 0.625, 0.0, 0.625, 0.25, 0.375, 0.25, 0.125, 0.5, 0.375, 0.5, 0.375, 0.75, 0.125, 0.75, 0.375, 0.5, 0.625, 0.5, 0.625, 0.75, 0.375, 0.75, 0.375, 0.25, 0.625, 0.25, 0.625, 0.5, 0.375, 0.5, 0.625, 0.5, 0.875, 0.5, 0.875, 0.75, 0.625, 0.75, 0.375, 0.75, 0.625, 0.75, 0.625, 1.0, 0.375, 1.0, 0.375, 0.0, 0.625, 0.0, 0.625, 0.25, 0.375, 0.25, 0.125, 0.5, 0.375, 0.5, 0.375, 0.75, 0.125, 0.75, 0.375, 0.5, 0.625, 0.5, 0.625, 0.75, 0.375, 0.75, 0.375, 0.25, 0.625, 0.25, 0.625, 0.5, 0.375, 0.5, 0.625, 0.5, 0.875, 0.5, 0.875, 0.75, 0.625, 0.75, 0.5386, 0.75, 0.625, 0.75, 0.625, 1.0, 0.5386, 1.0, 0.4594, 1.0, 0.375, 1.0, 0.375, 0.75, 0.4594, 0.75, 0.625, 0.0, 0.625, 0.25, 0.375, 0.25, 0.375, 0.0, 0.46, 0.02715, 0.4636, 0.07334, 0.4699, 0.1134, 0.4726, 0.1248, 0.4755, 0.135, 0.4786, 0.144, 0.4819, 0.1518, 0.4853, 0.1581, 0.4888, 0.163, 0.4925, 0.1664, 0.4962, 0.1683, 0.4999, 0.1687, 0.5036, 0.1675, 0.5073, 0.1649, 0.5108, 0.1607, 0.5143, 0.1551, 0.5177, 0.1481, 0.5209, 0.1397, 0.5239, 0.13, 0.5292, 0.1073, 0.5334, 0.08054, 0.5365, 0.0508, 0.5386, 0.002851, 0.5386, 0.0, 0.125, 0.5, 0.375, 0.5, 0.375, 0.75, 0.125, 0.75, 0.4594, 0.75, 0.375, 0.75, 0.375, 0.5, 0.625, 0.5, 0.625, 0.75, 0.5386, 0.7471, 0.5365, 0.6992, 0.5351, 0.684, 0.5292, 0.6427, 0.5239, 0.62, 0.5209, 0.6103, 0.5177, 0.6019, 0.5143, 0.5949, 0.5108, 0.5893, 0.5073, 0.5851, 0.5036, 0.5825, 0.4999, 0.5813, 0.4962, 0.5817, 0.4925, 0.5836, 0.4888, 0.587, 0.4853, 0.5919, 0.4819, 0.5982, 0.4786, 0.606, 0.4755, 0.615, 0.4675, 0.6491, 0.4636, 0.6767, 0.4621, 0.6915, 0.4595, 0.739, 0.375, 0.25, 0.625, 0.25, 0.625, 0.5, 0.375, 0.5, 0.5075, 0.6743, 0.5075, 0.6743, 0.5075, 0.8257, 0.4776, 0.6743, 0.4776, 0.8257, 0.4925, 0.8257, 0.4478, 0.6743, 0.4627, 0.8257, 0.4627, 0.6743, 0.4328, 0.6743, 0.4328, 0.8257, 0.4478, 0.8257, 0.4179, 0.6743, 0.4179, 0.8257, 0.4328, 0.8257, 0.4328, 0.6743, 0.3881, 0.6743, 0.403, 0.8257, 0.403, 0.6743, 0.3731, 0.6743, 0.3731, 0.8257, 0.3881, 0.8257, 0.3582, 0.6743, 0.3731, 0.8257, 0.3731, 0.6743, 0.3433, 0.6743, 0.3433, 0.8257, 0.3582, 0.8257, 0.3582, 0.6743, 0.3284, 0.6743, 0.3284, 0.8257, 0.3433, 0.8257, 0.3433, 0.6743, 0.3134, 0.6743, 0.3134, 0.8257, 0.3284, 0.8257, 0.3284, 0.6743, 0.2985, 0.6743, 0.2985, 0.8257, 0.3134, 0.8257, 0.3134, 0.6743, 0.2836, 0.6743, 0.2836, 0.8257, 0.2985, 0.8257, 0.2985, 0.6743, 0.2836, 0.6743, 0.2687, 0.6743, 0.2687, 0.8257, 0.2836, 0.8257, 0.2687, 0.6743, 0.2537, 0.6743, 0.2537, 0.8257, 0.2687, 0.8257, 0.2537, 0.6743, 0.2388, 0.6743, 0.2388, 0.8257, 0.2537, 0.8257, 0.2388, 0.6743, 0.2239, 0.6743, 0.2239, 0.8257, 0.2388, 0.8257, 0.2239, 0.6743, 0.209, 0.6743, 0.209, 0.8257, 0.2239, 0.8257, 0.209, 0.6743, 0.194, 0.6743, 0.194, 0.8257, 0.209, 0.8257, 0.194, 0.6743, 0.1791, 0.6743, 0.1791, 0.8257, 0.194, 0.8257, 0.1791, 0.6743, 0.1642, 0.6743, 0.1642, 0.8257, 0.1791, 0.8257, 0.1642, 0.6743, 0.1493, 0.6743, 0.1493, 0.8257, 0.1642, 0.8257, 0.1493, 0.6743, 0.1343, 0.6743, 0.1343, 0.8257, 0.1493, 0.8257, 0.1343, 0.6743, 0.1194, 0.6743, 0.1343, 0.8257, 0.08955, 0.6743, 0.08955, 0.8257, 0.1045, 0.8257, 0.08955, 0.6743, 0.07463, 0.6743, 0.08955, 0.8257, 0.0597, 0.6743, 0.0597, 0.8257, 0.07463, 0.8257, 0.04478, 0.6743, 0.04478, 0.8257, 0.0597, 0.8257, 0.04478, 0.6743, 0.02985, 0.6743, 0.04478, 0.8257, 0.00486, 0.6743, 0.00486, 0.8257, 0.01493, 0.8257, 0.6094, 0.2222, 0.625, 0.2222, 0.625, 0.25, 0.6094, 0.25, 0.6094, 0.25, 0.625, 0.25, 0.625, 0.5, 0.6094, 0.5, 0.6094, 0.5, 0.625, 0.5, 0.625, 0.5278, 0.6094, 0.5278, 0.6094, 0.5278, 0.625, 0.5278, 0.625, 0.5556, 0.6094, 0.5556, 0.6094, 0.5556, 0.625, 0.5556, 0.625, 0.5833, 0.6094, 0.5833, 0.6094, 0.5833, 0.625, 0.5833, 0.625, 0.6111, 0.6094, 0.6111, 0.6094, 0.6111, 0.625, 0.6111, 0.625, 0.6389, 0.6094, 0.6389, 0.125, 0.5, 0.375, 0.5, 0.375, 0.5278, 0.125, 0.5278, 0.125, 0.5278, 0.375, 0.5278, 0.375, 0.5556, 0.125, 0.5556, 0.125, 0.5556, 0.375, 0.5556, 0.375, 0.5833, 0.125, 0.5833, 0.125, 0.5833, 0.375, 0.5833, 0.375, 0.6111, 0.125, 0.6111, 0.125, 0.6111, 0.375, 0.6111, 0.125, 0.6389, 0.6094, 0.0, 0.625, 0.0, 0.625, 0.02778, 0.6094, 0.02778, 0.6094, 0.02778, 0.625, 0.02778, 0.625, 0.05556, 0.6094, 0.05556, 0.6094, 0.05556, 0.625, 0.05556, 0.625, 0.08333, 0.6094, 0.08333, 0.6094, 0.08333, 0.625, 0.08333, 0.625, 0.1111, 0.6094, 0.1111, 0.6094, 0.1111, 0.625, 0.1111, 0.625, 0.1389, 0.6094, 0.1389, 0.6094, 0.1389, 0.625, 0.1389, 0.625, 0.1667, 0.6094, 0.1667, 0.6094, 0.1667, 0.625, 0.1667, 0.625, 0.1944, 0.6094, 0.1944, 0.6094, 0.1944, 0.625, 0.1944, 0.625, 0.2222, 0.6094, 0.2222, 0.625, 0.5, 0.875, 0.5, 0.875, 0.5278, 0.625, 0.5278, 0.625, 0.5278, 0.875, 0.5278, 0.875, 0.5556, 0.625, 0.5556, 0.625, 0.5556, 0.875, 0.5556, 0.875, 0.5833, 0.625, 0.5833, 0.625, 0.5833, 0.875, 0.5833, 0.875, 0.6111, 0.625, 0.6111, 0.625, 0.6111, 0.875, 0.6111, 0.625, 0.6389, 0.375, 0.1944, 0.3906, 0.1944, 0.3906, 0.2222, 0.375, 0.2222, 0.3906, 0.1944, 0.4062, 0.1944, 0.4062, 0.2222, 0.3906, 0.2222, 0.4062, 0.1944, 0.4219, 0.1944, 0.4219, 0.2222, 0.4062, 0.2222, 0.4219, 0.1944, 0.4375, 0.1944, 0.4375, 0.2222, 0.4219, 0.2222, 0.4375, 0.1944, 0.4531, 0.1944, 0.4531, 0.2222, 0.4375, 0.2222, 0.4531, 0.1944, 0.4688, 0.1944, 0.4688, 0.2222, 0.4531, 0.2222, 0.4688, 0.1944, 0.4844, 0.1944, 0.4844, 0.2222, 0.4688, 0.2222, 0.4844, 0.1944, 0.5, 0.1944, 0.5, 0.2222, 0.4844, 0.2222, 0.5, 0.1944, 0.5156, 0.1944, 0.5156, 0.2222, 0.5, 0.2222, 0.5156, 0.1944, 0.5312, 0.1944, 0.5312, 0.2222, 0.5156, 0.2222, 0.5312, 0.1944, 0.5469, 0.1944, 0.5469, 0.2222, 0.5312, 0.2222, 0.5469, 0.1944, 0.5625, 0.1944, 0.5625, 0.2222, 0.5469, 0.2222, 0.5625, 0.1944, 0.5781, 0.1944, 0.5781, 0.2222, 0.5625, 0.2222, 0.5781, 0.1944, 0.5938, 0.1944, 0.5938, 0.2222, 0.5781, 0.2222, 0.5938, 0.1944, 0.6094, 0.1944, 0.6094, 0.2222, 0.5938, 0.2222, 0.375, 0.1667, 0.3906, 0.1667, 0.3906, 0.1944, 0.375, 0.1944, 0.3906, 0.1667, 0.4062, 0.1667, 0.4062, 0.1944, 0.3906, 0.1944, 0.4062, 0.1667, 0.4219, 0.1667, 0.4219, 0.1944, 0.4062, 0.1944, 0.4219, 0.1667, 0.4375, 0.1667, 0.4375, 0.1944, 0.4219, 0.1944, 0.4375, 0.1667, 0.4531, 0.1667, 0.4531, 0.1944, 0.4375, 0.1944, 0.4531, 0.1667, 0.4688, 0.1667, 0.4688, 0.1944, 0.4531, 0.1944, 0.4688, 0.1667, 0.4844, 0.1667, 0.4844, 0.1944, 0.4688, 0.1944, 0.4844, 0.1667, 0.5, 0.1667, 0.5, 0.1944, 0.4844, 0.1944, 0.5, 0.1667, 0.5156, 0.1667, 0.5156, 0.1944, 0.5, 0.1944, 0.5156, 0.1667, 0.5312, 0.1667, 0.5312, 0.1944, 0.5156, 0.1944, 0.5312, 0.1667, 0.5469, 0.1667, 0.5469, 0.1944, 0.5312, 0.1944, 0.5469, 0.1667, 0.5625, 0.1667, 0.5625, 0.1944, 0.5469, 0.1944, 0.5625, 0.1667, 0.5781, 0.1667, 0.5781, 0.1944, 0.5625, 0.1944, 0.5781, 0.1667, 0.5938, 0.1667, 0.5938, 0.1944, 0.5781, 0.1944, 0.5938, 0.1667, 0.6094, 0.1667, 0.6094, 0.1944, 0.5938, 0.1944, 0.375, 0.1389, 0.3906, 0.1389, 0.3906, 0.1667, 0.375, 0.1667, 0.3906, 0.1389, 0.4062, 0.1389, 0.4062, 0.1667, 0.3906, 0.1667, 0.4062, 0.1389, 0.4219, 0.1389, 0.4219, 0.1667, 0.4062, 0.1667, 0.4219, 0.1389, 0.4375, 0.1389, 0.4375, 0.1667, 0.4219, 0.1667, 0.4375, 0.1389, 0.4531, 0.1389, 0.4531, 0.1667, 0.4375, 0.1667, 0.4531, 0.1389, 0.4688, 0.1389, 0.4688, 0.1667, 0.4531, 0.1667, 0.4688, 0.1389, 0.4844, 0.1389, 0.4844, 0.1667, 0.4688, 0.1667, 0.4844, 0.1389, 0.5, 0.1389, 0.5, 0.1667, 0.4844, 0.1667, 0.5, 0.1389, 0.5156, 0.1389, 0.5156, 0.1667, 0.5, 0.1667, 0.5156, 0.1389, 0.5312, 0.1389, 0.5312, 0.1667, 0.5156, 0.1667, 0.5312, 0.1389, 0.5469, 0.1389, 0.5469, 0.1667, 0.5312, 0.1667, 0.5469, 0.1389, 0.5625, 0.1389, 0.5625, 0.1667, 0.5469, 0.1667, 0.5625, 0.1389, 0.5781, 0.1389, 0.5781, 0.1667, 0.5625, 0.1667, 0.5781, 0.1389, 0.5938, 0.1389, 0.5938, 0.1667, 0.5781, 0.1667, 0.5938, 0.1389, 0.6094, 0.1389, 0.6094, 0.1667, 0.5938, 0.1667, 0.375, 0.1111, 0.3906, 0.1111, 0.3906, 0.1389, 0.375, 0.1389, 0.3906, 0.1111, 0.4062, 0.1111, 0.4062, 0.1389, 0.3906, 0.1389, 0.4062, 0.1111, 0.4219, 0.1111, 0.4219, 0.1389, 0.4062, 0.1389, 0.4219, 0.1111, 0.4375, 0.1111, 0.4375, 0.1389, 0.4219, 0.1389, 0.4375, 0.1111, 0.4531, 0.1111, 0.4531, 0.1389, 0.4375, 0.1389, 0.4531, 0.1111, 0.4688, 0.1111, 0.4688, 0.1389, 0.4531, 0.1389, 0.4688, 0.1111, 0.4844, 0.1111, 0.4844, 0.1389, 0.4688, 0.1389, 0.4844, 0.1111, 0.5, 0.1111, 0.5, 0.1389, 0.4844, 0.1389, 0.5, 0.1111, 0.5156, 0.1111, 0.5156, 0.1389, 0.5, 0.1389, 0.5156, 0.1111, 0.5312, 0.1111, 0.5312, 0.1389, 0.5156, 0.1389, 0.5312, 0.1111, 0.5469, 0.1111, 0.5469, 0.1389, 0.5312, 0.1389, 0.5469, 0.1111, 0.5625, 0.1111, 0.5625, 0.1389, 0.5469, 0.1389, 0.5625, 0.1111, 0.5781, 0.1111, 0.5781, 0.1389, 0.5625, 0.1389, 0.5781, 0.1111, 0.5938, 0.1111, 0.5938, 0.1389, 0.5781, 0.1389, 0.5938, 0.1111, 0.6094, 0.1111, 0.6094, 0.1389, 0.5938, 0.1389, 0.375, 0.08333, 0.3906, 0.08333, 0.3906, 0.1111, 0.375, 0.1111, 0.3906, 0.08333, 0.4062, 0.08333, 0.4062, 0.1111, 0.3906, 0.1111, 0.4062, 0.08333, 0.4219, 0.08333, 0.4219, 0.1111, 0.4062, 0.1111, 0.4219, 0.08333, 0.4375, 0.08333, 0.4375, 0.1111, 0.4219, 0.1111, 0.4375, 0.08333, 0.4531, 0.08333, 0.4531, 0.1111, 0.4375, 0.1111, 0.4531, 0.08333, 0.4688, 0.08333, 0.4688, 0.1111, 0.4531, 0.1111, 0.4688, 0.08333, 0.4844, 0.08333, 0.4844, 0.1111, 0.4688, 0.1111, 0.4844, 0.08333, 0.5, 0.08333, 0.5, 0.1111, 0.4844, 0.1111, 0.5, 0.08333, 0.5156, 0.08333, 0.5156, 0.1111, 0.5, 0.1111, 0.5156, 0.08333, 0.5312, 0.08333, 0.5312, 0.1111, 0.5156, 0.1111, 0.5312, 0.08333, 0.5469, 0.08333, 0.5469, 0.1111, 0.5312, 0.1111, 0.5469, 0.08333, 0.5625, 0.08333, 0.5625, 0.1111, 0.5469, 0.1111, 0.5625, 0.08333, 0.5781, 0.08333, 0.5781, 0.1111, 0.5625, 0.1111, 0.5781, 0.08333, 0.5938, 0.08333, 0.5938, 0.1111, 0.5781, 0.1111, 0.5938, 0.08333, 0.6094, 0.08333, 0.6094, 0.1111, 0.5938, 0.1111, 0.375, 0.05556, 0.3906, 0.05556, 0.3906, 0.08333, 0.375, 0.08333, 0.3906, 0.05556, 0.4062, 0.05556, 0.4062, 0.08333, 0.3906, 0.08333, 0.4062, 0.05556, 0.4219, 0.05556, 0.4219, 0.08333, 0.4062, 0.08333, 0.4219, 0.05556, 0.4375, 0.05556, 0.4375, 0.08333, 0.4219, 0.08333, 0.4375, 0.05556, 0.4531, 0.05556, 0.4531, 0.08333, 0.4375, 0.08333, 0.4531, 0.05556, 0.4688, 0.05556, 0.4688, 0.08333, 0.4531, 0.08333, 0.4688, 0.05556, 0.4844, 0.05556, 0.4844, 0.08333, 0.4688, 0.08333, 0.4844, 0.05556, 0.5, 0.05556, 0.5, 0.08333, 0.4844, 0.08333, 0.5, 0.05556, 0.5156, 0.05556, 0.5156, 0.08333, 0.5, 0.08333, 0.5156, 0.05556, 0.5312, 0.05556, 0.5312, 0.08333, 0.5156, 0.08333, 0.5312, 0.05556, 0.5469, 0.05556, 0.5469, 0.08333, 0.5312, 0.08333, 0.5469, 0.05556, 0.5625, 0.05556, 0.5625, 0.08333, 0.5469, 0.08333, 0.5625, 0.05556, 0.5781, 0.05556, 0.5781, 0.08333, 0.5625, 0.08333, 0.5781, 0.05556, 0.5938, 0.05556, 0.5938, 0.08333, 0.5781, 0.08333, 0.5938, 0.05556, 0.6094, 0.05556, 0.6094, 0.08333, 0.5938, 0.08333, 0.375, 0.02778, 0.3906, 0.02778, 0.3906, 0.05556, 0.375, 0.05556, 0.3906, 0.02778, 0.4062, 0.02778, 0.4062, 0.05556, 0.3906, 0.05556, 0.4062, 0.02778, 0.4219, 0.02778, 0.4219, 0.05556, 0.4062, 0.05556, 0.4219, 0.02778, 0.4375, 0.02778, 0.4375, 0.05556, 0.4219, 0.05556, 0.4375, 0.02778, 0.4531, 0.02778, 0.4531, 0.05556, 0.4375, 0.05556, 0.4531, 0.02778, 0.4688, 0.02778, 0.4688, 0.05556, 0.4531, 0.05556, 0.4688, 0.02778, 0.4844, 0.02778, 0.4844, 0.05556, 0.4688, 0.05556, 0.4844, 0.02778, 0.5, 0.02778, 0.5, 0.05556, 0.4844, 0.05556, 0.5, 0.02778, 0.5156, 0.02778, 0.5156, 0.05556, 0.5, 0.05556, 0.5156, 0.02778, 0.5312, 0.02778, 0.5312, 0.05556, 0.5156, 0.05556, 0.5312, 0.02778, 0.5469, 0.02778, 0.5469, 0.05556, 0.5312, 0.05556, 0.5469, 0.02778, 0.5625, 0.02778, 0.5625, 0.05556, 0.5469, 0.05556, 0.5625, 0.02778, 0.5781, 0.02778, 0.5781, 0.05556, 0.5625, 0.05556, 0.5781, 0.02778, 0.5938, 0.02778, 0.5938, 0.05556, 0.5781, 0.05556, 0.5938, 0.02778, 0.6094, 0.02778, 0.6094, 0.05556, 0.5938, 0.05556, 0.375, 0.0, 0.3906, 0.0, 0.3906, 0.02778, 0.375, 0.02778, 0.3906, 0.0, 0.4062, 0.0, 0.4062, 0.02778, 0.3906, 0.02778, 0.4062, 0.0, 0.4219, 0.0, 0.4219, 0.02778, 0.4062, 0.02778, 0.4219, 0.0, 0.4375, 0.0, 0.4375, 0.02778, 0.4219, 0.02778, 0.4375, 0.0, 0.4531, 0.0, 0.4531, 0.02778, 0.4375, 0.02778, 0.4531, 0.0, 0.4688, 0.0, 0.4688, 0.02778, 0.4531, 0.02778, 0.4688, 0.0, 0.4844, 0.0, 0.4844, 0.02778, 0.4688, 0.02778, 0.4844, 0.0, 0.5, 0.0, 0.5, 0.02778, 0.4844, 0.02778, 0.5, 0.0, 0.5156, 0.0, 0.5156, 0.02778, 0.5, 0.02778, 0.5156, 0.0, 0.5312, 0.0, 0.5312, 0.02778, 0.5156, 0.02778, 0.5312, 0.0, 0.5469, 0.0, 0.5469, 0.02778, 0.5312, 0.02778, 0.5469, 0.0, 0.5625, 0.0, 0.5625, 0.02778, 0.5469, 0.02778, 0.5625, 0.0, 0.5781, 0.0, 0.5781, 0.02778, 0.5625, 0.02778, 0.5781, 0.0, 0.5938, 0.0, 0.5938, 0.02778, 0.5781, 0.02778, 0.5938, 0.0, 0.6094, 0.0, 0.6094, 0.02778, 0.5938, 0.02778, 0.375, 0.6111, 0.3906, 0.6111, 0.3906, 0.6389, 0.375, 0.6389, 0.3906, 0.6111, 0.4062, 0.6111, 0.4062, 0.6389, 0.3906, 0.6389, 0.4062, 0.6111, 0.4219, 0.6111, 0.4219, 0.6389, 0.4062, 0.6389, 0.4219, 0.6111, 0.4375, 0.6111, 0.4375, 0.6389, 0.4219, 0.6389, 0.4375, 0.6111, 0.4531, 0.6111, 0.4531, 0.6389, 0.4375, 0.6389, 0.4531, 0.6111, 0.4688, 0.6111, 0.4688, 0.6389, 0.4531, 0.6389, 0.4688, 0.6111, 0.4844, 0.6111, 0.4844, 0.6389, 0.4688, 0.6389, 0.4844, 0.6111, 0.5, 0.6111, 0.5, 0.6389, 0.4844, 0.6389, 0.5, 0.6111, 0.5156, 0.6111, 0.5156, 0.6389, 0.5, 0.6389, 0.5156, 0.6111, 0.5312, 0.6111, 0.5312, 0.6389, 0.5156, 0.6389, 0.5312, 0.6111, 0.5469, 0.6111, 0.5469, 0.6389, 0.5312, 0.6389, 0.5469, 0.6111, 0.5625, 0.6111, 0.5625, 0.6389, 0.5469, 0.6389, 0.5625, 0.6111, 0.5781, 0.6111, 0.5781, 0.6389, 0.5625, 0.6389, 0.5781, 0.6111, 0.5938, 0.6111, 0.5938, 0.6389, 0.5781, 0.6389, 0.5938, 0.6111, 0.6094, 0.6111, 0.6094, 0.6389, 0.5938, 0.6389, 0.375, 0.5833, 0.3906, 0.5833, 0.3906, 0.6111, 0.375, 0.6111, 0.3906, 0.5833, 0.4062, 0.5833, 0.4062, 0.6111, 0.3906, 0.6111, 0.4062, 0.5833, 0.4219, 0.5833, 0.4219, 0.6111, 0.4062, 0.6111, 0.4219, 0.5833, 0.4375, 0.5833, 0.4375, 0.6111, 0.4219, 0.6111, 0.4375, 0.5833, 0.4531, 0.5833, 0.4531, 0.6111, 0.4375, 0.6111, 0.4531, 0.5833, 0.4688, 0.5833, 0.4688, 0.6111, 0.4531, 0.6111, 0.4688, 0.5833, 0.4844, 0.5833, 0.4844, 0.6111, 0.4688, 0.6111, 0.4844, 0.5833, 0.5, 0.5833, 0.5, 0.6111, 0.4844, 0.6111, 0.5, 0.5833, 0.5156, 0.5833, 0.5156, 0.6111, 0.5, 0.6111, 0.5156, 0.5833, 0.5312, 0.5833, 0.5312, 0.6111, 0.5156, 0.6111, 0.5312, 0.5833, 0.5469, 0.5833, 0.5469, 0.6111, 0.5312, 0.6111, 0.5469, 0.5833, 0.5625, 0.5833, 0.5625, 0.6111, 0.5469, 0.6111, 0.5625, 0.5833, 0.5781, 0.5833, 0.5781, 0.6111, 0.5625, 0.6111, 0.5781, 0.5833, 0.5938, 0.5833, 0.5938, 0.6111, 0.5781, 0.6111, 0.5938, 0.5833, 0.6094, 0.5833, 0.6094, 0.6111, 0.5938, 0.6111, 0.375, 0.5556, 0.3906, 0.5556, 0.3906, 0.5833, 0.375, 0.5833, 0.3906, 0.5556, 0.4062, 0.5556, 0.4062, 0.5833, 0.3906, 0.5833, 0.4062, 0.5556, 0.4219, 0.5556, 0.4219, 0.5833, 0.4062, 0.5833, 0.4219, 0.5556, 0.4375, 0.5556, 0.4375, 0.5833, 0.4219, 0.5833, 0.4375, 0.5556, 0.4531, 0.5556, 0.4531, 0.5833, 0.4375, 0.5833, 0.4531, 0.5556, 0.4688, 0.5556, 0.4688, 0.5833, 0.4531, 0.5833, 0.4688, 0.5556, 0.4844, 0.5556, 0.4844, 0.5833, 0.4688, 0.5833, 0.4844, 0.5556, 0.5, 0.5556, 0.5, 0.5833, 0.4844, 0.5833, 0.5, 0.5556, 0.5156, 0.5556, 0.5156, 0.5833, 0.5, 0.5833, 0.5156, 0.5556, 0.5312, 0.5556, 0.5312, 0.5833, 0.5156, 0.5833, 0.5312, 0.5556, 0.5469, 0.5556, 0.5469, 0.5833, 0.5312, 0.5833, 0.5469, 0.5556, 0.5625, 0.5556, 0.5625, 0.5833, 0.5469, 0.5833, 0.5625, 0.5556, 0.5781, 0.5556, 0.5781, 0.5833, 0.5625, 0.5833, 0.5781, 0.5556, 0.5938, 0.5556, 0.5938, 0.5833, 0.5781, 0.5833, 0.5938, 0.5556, 0.6094, 0.5556, 0.6094, 0.5833, 0.5938, 0.5833, 0.375, 0.5278, 0.3906, 0.5278, 0.3906, 0.5556, 0.375, 0.5556, 0.3906, 0.5278, 0.4062, 0.5278, 0.4062, 0.5556, 0.3906, 0.5556, 0.4062, 0.5278, 0.4219, 0.5278, 0.4219, 0.5556, 0.4062, 0.5556, 0.4219, 0.5278, 0.4375, 0.5278, 0.4375, 0.5556, 0.4219, 0.5556, 0.4375, 0.5278, 0.4531, 0.5278, 0.4531, 0.5556, 0.4375, 0.5556, 0.4531, 0.5278, 0.4688, 0.5278, 0.4688, 0.5556, 0.4531, 0.5556, 0.4688, 0.5278, 0.4844, 0.5278, 0.4844, 0.5556, 0.4688, 0.5556, 0.4844, 0.5278, 0.5, 0.5278, 0.5, 0.5556, 0.4844, 0.5556, 0.5, 0.5278, 0.5156, 0.5278, 0.5156, 0.5556, 0.5, 0.5556, 0.5156, 0.5278, 0.5312, 0.5278, 0.5312, 0.5556, 0.5156, 0.5556, 0.5312, 0.5278, 0.5469, 0.5278, 0.5469, 0.5556, 0.5312, 0.5556, 0.5469, 0.5278, 0.5625, 0.5278, 0.5625, 0.5556, 0.5469, 0.5556, 0.5625, 0.5278, 0.5781, 0.5278, 0.5781, 0.5556, 0.5625, 0.5556, 0.5781, 0.5278, 0.5938, 0.5278, 0.5938, 0.5556, 0.5781, 0.5556, 0.5938, 0.5278, 0.6094, 0.5278, 0.6094, 0.5556, 0.5938, 0.5556, 0.375, 0.5, 0.3906, 0.5, 0.3906, 0.5278, 0.375, 0.5278, 0.3906, 0.5, 0.4062, 0.5, 0.4062, 0.5278, 0.3906, 0.5278, 0.4062, 0.5, 0.4219, 0.5, 0.4219, 0.5278, 0.4062, 0.5278, 0.4219, 0.5, 0.4375, 0.5, 0.4375, 0.5278, 0.4219, 0.5278, 0.4375, 0.5, 0.4531, 0.5, 0.4531, 0.5278, 0.4375, 0.5278, 0.4531, 0.5, 0.4688, 0.5, 0.4688, 0.5278, 0.4531, 0.5278, 0.4688, 0.5, 0.4844, 0.5, 0.4844, 0.5278, 0.4688, 0.5278, 0.4844, 0.5, 0.5, 0.5, 0.5, 0.5278, 0.4844, 0.5278, 0.5, 0.5, 0.5156, 0.5, 0.5156, 0.5278, 0.5, 0.5278, 0.5156, 0.5, 0.5312, 0.5, 0.5312, 0.5278, 0.5156, 0.5278, 0.5312, 0.5, 0.5469, 0.5, 0.5469, 0.5278, 0.5312, 0.5278, 0.5469, 0.5, 0.5625, 0.5, 0.5625, 0.5278, 0.5469, 0.5278, 0.5625, 0.5, 0.5781, 0.5, 0.5781, 0.5278, 0.5625, 0.5278, 0.5781, 0.5, 0.5938, 0.5, 0.5938, 0.5278, 0.5781, 0.5278, 0.5938, 0.5, 0.6094, 0.5, 0.6094, 0.5278, 0.5938, 0.5278, 0.375, 0.25, 0.3906, 0.25, 0.3906, 0.5, 0.375, 0.5, 0.3906, 0.25, 0.4062, 0.25, 0.4062, 0.5, 0.3906, 0.5, 0.4062, 0.25, 0.4219, 0.25, 0.4219, 0.5, 0.4062, 0.5, 0.4219, 0.25, 0.4375, 0.25, 0.4375, 0.5, 0.4219, 0.5, 0.4375, 0.25, 0.4531, 0.25, 0.4531, 0.5, 0.4375, 0.5, 0.4531, 0.25, 0.4688, 0.25, 0.4688, 0.5, 0.4531, 0.5, 0.4688, 0.25, 0.4844, 0.25, 0.4844, 0.5, 0.4688, 0.5, 0.4844, 0.25, 0.5, 0.25, 0.5, 0.5, 0.4844, 0.5, 0.5, 0.25, 0.5156, 0.25, 0.5156, 0.5, 0.5, 0.5, 0.5156, 0.25, 0.5312, 0.25, 0.5312, 0.5, 0.5156, 0.5, 0.5312, 0.25, 0.5469, 0.25, 0.5469, 0.5, 0.5312, 0.5, 0.5469, 0.25, 0.5625, 0.25, 0.5625, 0.5, 0.5469, 0.5, 0.5625, 0.25, 0.5781, 0.25, 0.5781, 0.5, 0.5625, 0.5, 0.5781, 0.25, 0.5938, 0.25, 0.5938, 0.5, 0.5781, 0.5, 0.5938, 0.25, 0.6094, 0.25, 0.6094, 0.5, 0.5938, 0.5, 0.375, 0.2222, 0.3906, 0.2222, 0.3906, 0.25, 0.375, 0.25, 0.3906, 0.2222, 0.4062, 0.2222, 0.4062, 0.25, 0.3906, 0.25, 0.4062, 0.2222, 0.4219, 0.2222, 0.4219, 0.25, 0.4062, 0.25, 0.4219, 0.2222, 0.4375, 0.2222, 0.4375, 0.25, 0.4219, 0.25, 0.4375, 0.2222, 0.4531, 0.2222, 0.4531, 0.25, 0.4375, 0.25, 0.4531, 0.2222, 0.4688, 0.2222, 0.4688, 0.25, 0.4531, 0.25, 0.4688, 0.2222, 0.4844, 0.2222, 0.4844, 0.25, 0.4688, 0.25, 0.4844, 0.2222, 0.5, 0.2222, 0.5, 0.25, 0.4844, 0.25, 0.5, 0.2222, 0.5156, 0.2222, 0.5156, 0.25, 0.5, 0.25, 0.5156, 0.2222, 0.5312, 0.2222, 0.5312, 0.25, 0.5156, 0.25, 0.5312, 0.2222, 0.5469, 0.2222, 0.5469, 0.25, 0.5312, 0.25, 0.5469, 0.2222, 0.5625, 0.2222, 0.5625, 0.25, 0.5469, 0.25, 0.5625, 0.2222, 0.5781, 0.2222, 0.5781, 0.25, 0.5625, 0.25, 0.5781, 0.2222, 0.5938, 0.2222, 0.5938, 0.25, 0.5781, 0.25, 0.5938, 0.2222, 0.6094, 0.2222, 0.6094, 0.25, 0.5938, 0.25])
me_cube_009.materials.append(mat_wood)
me_cube_009.materials.append(mat_metal)
me_cube_009.use_remesh_preserve_volume = False
me_cube_009.use_remesh_preserve_attributes = False
me_cube_009.use_mirror_vertex_groups = False
me_cube_009.update()

# ---- objects
ob_cube_009 = bpy.data.objects.new('Cube.009', me_cube_009)

# ---- transforms, parenting, visibility, modifiers, constraints
ob_cube_009.location = (0.0, 0.0, 0.0)
ob_cube_009.lock_rotations_4d = False
ob_cube_009.empty_display_type = 'ARROWS'
ob_cube_009.lineart.crease_threshold = 0.0
_m = ob_cube_009.modifiers.new('Auto Smooth', 'NODES')
_m.node_group = ng_auto_smooth
_gi = [s.identifier for s in ng_auto_smooth.interface.items_tree if s.item_type == 'SOCKET' and s.in_out == 'INPUT']
_m[_gi[1]] = 0.5236  # Angle

# ---- collection membership
col_collection.objects.link(ob_cube_009)

# ---- scene / render settings (as saved in the file)
scene.frame_start = 1; scene.frame_end = 30; scene.frame_set(1)
scene.render.engine = 'BLENDER_EEVEE_NEXT'
scene.cycles.sampling_pattern = 'TABULATED_SOBOL'
scene.cycles.use_light_tree = False
scene.view_settings.view_transform = 'Filmic'
bpy.context.view_layer.update()

# ---- added for rendering (the .blend has no active camera and no usable light): camera, sun
cam_auto = bpy.data.cameras.new('AutoCamera')
cam_auto.lens = 50.0
cam_auto.sensor_width = 36.0
cam_auto.clip_end = 1000.0
ob_auto_camera = bpy.data.objects.new('AutoCamera', cam_auto)
scene.collection.objects.link(ob_auto_camera)
ob_auto_camera.location = (4.51096, -5.40194, 5.41705)
ob_auto_camera.rotation_euler = (1.09748, -7.21219e-08, 0.694738)
scene.camera = ob_auto_camera
light_auto_sun = bpy.data.lights.new('AutoSun', 'SUN')
light_auto_sun.energy = 3.0
light_auto_sun.angle = 0.0523599
ob_auto_sun = bpy.data.objects.new('AutoSun', light_auto_sun)
scene.collection.objects.link(ob_auto_sun)
ob_auto_sun.rotation_euler = (0.872665, 0.174533, 0.523599)
bpy.context.view_layer.update()

